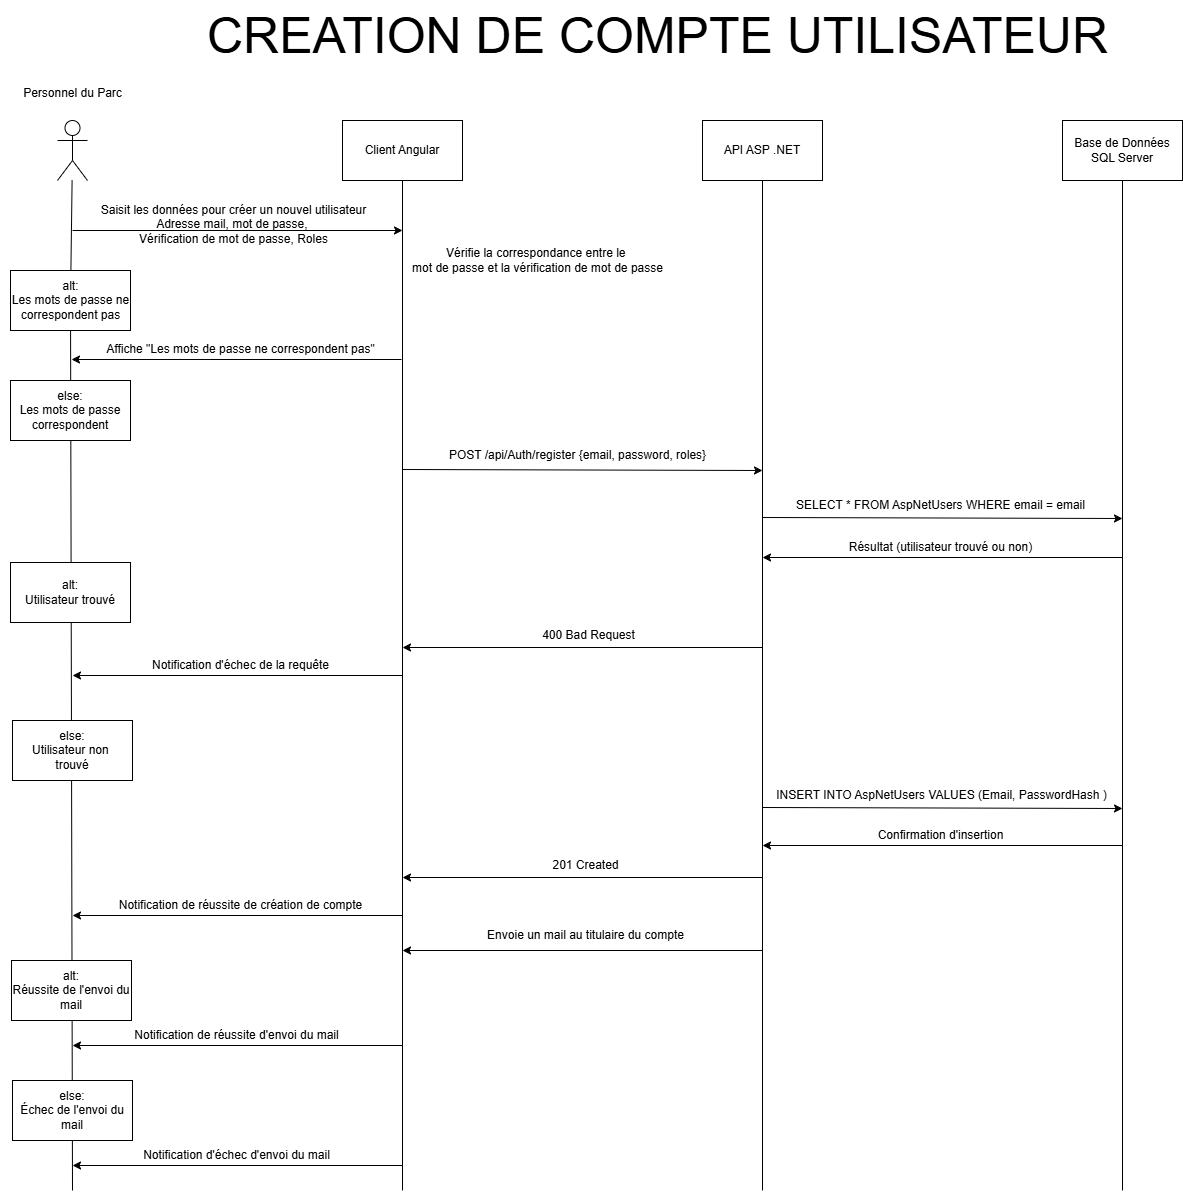

The diagram above was exported from draw.io. Its source (the exported page's mxGraphModel, read from the mxfile embedded in the PNG):
<mxGraphModel dx="1975" dy="1333" grid="1" gridSize="10" guides="1" tooltips="1" connect="1" arrows="1" fold="1" page="1" pageScale="1" pageWidth="2000" pageHeight="2000" math="0" shadow="0">
  <root>
    <mxCell id="0" />
    <mxCell id="1" parent="0" />
    <mxCell id="dStNwPK4B-hobUE02895-1" value="" style="shape=umlActor;verticalLabelPosition=bottom;verticalAlign=top;html=1;outlineConnect=0;" parent="1" vertex="1">
      <mxGeometry x="115" y="170" width="30" height="60" as="geometry" />
    </mxCell>
    <mxCell id="dStNwPK4B-hobUE02895-2" value="" style="endArrow=none;html=1;rounded=0;" parent="1" target="dStNwPK4B-hobUE02895-1" edge="1" source="dStNwPK4B-hobUE02895-22">
      <mxGeometry width="50" height="50" relative="1" as="geometry">
        <mxPoint x="130" y="800" as="sourcePoint" />
        <mxPoint x="125" y="270" as="targetPoint" />
      </mxGeometry>
    </mxCell>
    <mxCell id="dStNwPK4B-hobUE02895-3" value="&lt;font style=&quot;font-size: 50px;&quot;&gt;CREATION DE COMPTE UTILISATEUR&lt;/font&gt;" style="text;html=1;align=center;verticalAlign=middle;resizable=0;points=[];autosize=1;strokeColor=none;fillColor=none;" parent="1" vertex="1">
      <mxGeometry x="255" y="50" width="920" height="70" as="geometry" />
    </mxCell>
    <mxCell id="dStNwPK4B-hobUE02895-4" value="Client Angular" style="rounded=0;whiteSpace=wrap;html=1;" parent="1" vertex="1">
      <mxGeometry x="400" y="170" width="120" height="60" as="geometry" />
    </mxCell>
    <mxCell id="dStNwPK4B-hobUE02895-5" value="API ASP .NET" style="rounded=0;whiteSpace=wrap;html=1;" parent="1" vertex="1">
      <mxGeometry x="760" y="170" width="120" height="60" as="geometry" />
    </mxCell>
    <mxCell id="dStNwPK4B-hobUE02895-6" value="Base de Données SQL Server" style="rounded=0;whiteSpace=wrap;html=1;" parent="1" vertex="1">
      <mxGeometry x="1120" y="170" width="120" height="60" as="geometry" />
    </mxCell>
    <mxCell id="dStNwPK4B-hobUE02895-7" value="" style="endArrow=none;html=1;rounded=0;entryX=0.5;entryY=1;entryDx=0;entryDy=0;" parent="1" target="dStNwPK4B-hobUE02895-4" edge="1">
      <mxGeometry width="50" height="50" relative="1" as="geometry">
        <mxPoint x="460" y="1240" as="sourcePoint" />
        <mxPoint x="459.41" y="290" as="targetPoint" />
      </mxGeometry>
    </mxCell>
    <mxCell id="dStNwPK4B-hobUE02895-8" value="" style="endArrow=none;html=1;rounded=0;entryX=0.5;entryY=1;entryDx=0;entryDy=0;" parent="1" target="dStNwPK4B-hobUE02895-5" edge="1">
      <mxGeometry width="50" height="50" relative="1" as="geometry">
        <mxPoint x="820" y="1240" as="sourcePoint" />
        <mxPoint x="819.41" y="310" as="targetPoint" />
      </mxGeometry>
    </mxCell>
    <mxCell id="dStNwPK4B-hobUE02895-9" value="" style="endArrow=none;html=1;rounded=0;entryX=0.5;entryY=1;entryDx=0;entryDy=0;" parent="1" target="dStNwPK4B-hobUE02895-6" edge="1">
      <mxGeometry width="50" height="50" relative="1" as="geometry">
        <mxPoint x="1180" y="1240" as="sourcePoint" />
        <mxPoint x="1179.4099999999999" y="300" as="targetPoint" />
      </mxGeometry>
    </mxCell>
    <mxCell id="dStNwPK4B-hobUE02895-11" value="" style="endArrow=classic;html=1;rounded=0;" parent="1" edge="1">
      <mxGeometry width="50" height="50" relative="1" as="geometry">
        <mxPoint x="130" y="280" as="sourcePoint" />
        <mxPoint x="460" y="280" as="targetPoint" />
      </mxGeometry>
    </mxCell>
    <mxCell id="dStNwPK4B-hobUE02895-12" value="Saisit les données pour créer un nouvel utilisateur&lt;div&gt;Adresse mail, mot de passe,&amp;nbsp;&lt;/div&gt;&lt;div&gt;Vérification de mot de passe, Roles&lt;/div&gt;" style="text;html=1;align=center;verticalAlign=middle;resizable=0;points=[];autosize=1;strokeColor=none;fillColor=none;" parent="1" vertex="1">
      <mxGeometry x="146" y="244" width="290" height="60" as="geometry" />
    </mxCell>
    <mxCell id="dStNwPK4B-hobUE02895-13" value="" style="endArrow=classic;html=1;rounded=0;" parent="1" edge="1">
      <mxGeometry width="50" height="50" relative="1" as="geometry">
        <mxPoint x="460" y="519" as="sourcePoint" />
        <mxPoint x="820" y="520" as="targetPoint" />
      </mxGeometry>
    </mxCell>
    <mxCell id="dStNwPK4B-hobUE02895-14" value="POST /api/Auth/register {email, password, roles}" style="text;html=1;align=center;verticalAlign=middle;resizable=0;points=[];autosize=1;strokeColor=none;fillColor=none;" parent="1" vertex="1">
      <mxGeometry x="495" y="490" width="280" height="30" as="geometry" />
    </mxCell>
    <mxCell id="dStNwPK4B-hobUE02895-15" value="" style="endArrow=classic;html=1;rounded=0;" parent="1" edge="1">
      <mxGeometry width="50" height="50" relative="1" as="geometry">
        <mxPoint x="820" y="567" as="sourcePoint" />
        <mxPoint x="1180" y="568" as="targetPoint" />
      </mxGeometry>
    </mxCell>
    <mxCell id="dStNwPK4B-hobUE02895-16" value="SELECT * FROM AspNetUsers WHERE email = email" style="text;html=1;align=center;verticalAlign=middle;resizable=0;points=[];autosize=1;strokeColor=none;fillColor=none;" parent="1" vertex="1">
      <mxGeometry x="843" y="540" width="310" height="30" as="geometry" />
    </mxCell>
    <mxCell id="dStNwPK4B-hobUE02895-17" value="" style="endArrow=classic;html=1;rounded=0;" parent="1" edge="1">
      <mxGeometry width="50" height="50" relative="1" as="geometry">
        <mxPoint x="1180" y="607" as="sourcePoint" />
        <mxPoint x="820" y="607" as="targetPoint" />
      </mxGeometry>
    </mxCell>
    <mxCell id="dStNwPK4B-hobUE02895-18" value="Résultat (utilisateur trouvé ou non)" style="text;html=1;align=center;verticalAlign=middle;resizable=0;points=[];autosize=1;strokeColor=none;fillColor=none;" parent="1" vertex="1">
      <mxGeometry x="893" y="582" width="210" height="30" as="geometry" />
    </mxCell>
    <mxCell id="dStNwPK4B-hobUE02895-19" value="" style="endArrow=classic;html=1;rounded=0;" parent="1" edge="1">
      <mxGeometry width="50" height="50" relative="1" as="geometry">
        <mxPoint x="820" y="1000" as="sourcePoint" />
        <mxPoint x="460" y="1000" as="targetPoint" />
      </mxGeometry>
    </mxCell>
    <mxCell id="dStNwPK4B-hobUE02895-20" value="Envoie un mail au titulaire du compte" style="text;html=1;align=center;verticalAlign=middle;resizable=0;points=[];autosize=1;strokeColor=none;fillColor=none;" parent="1" vertex="1">
      <mxGeometry x="533" y="970" width="220" height="30" as="geometry" />
    </mxCell>
    <mxCell id="dStNwPK4B-hobUE02895-21" value="" style="rounded=0;whiteSpace=wrap;html=1;" parent="1" vertex="1">
      <mxGeometry x="68" y="320" width="120" height="60" as="geometry" />
    </mxCell>
    <mxCell id="dStNwPK4B-hobUE02895-23" value="" style="endArrow=classic;html=1;rounded=0;" parent="1" edge="1">
      <mxGeometry width="50" height="50" relative="1" as="geometry">
        <mxPoint x="820" y="927" as="sourcePoint" />
        <mxPoint x="460" y="927" as="targetPoint" />
      </mxGeometry>
    </mxCell>
    <mxCell id="dStNwPK4B-hobUE02895-24" value="201 Created" style="text;html=1;align=center;verticalAlign=middle;resizable=0;points=[];autosize=1;strokeColor=none;fillColor=none;" parent="1" vertex="1">
      <mxGeometry x="598" y="900" width="90" height="30" as="geometry" />
    </mxCell>
    <mxCell id="dStNwPK4B-hobUE02895-32" value="" style="endArrow=classic;html=1;rounded=0;" parent="1" edge="1">
      <mxGeometry width="50" height="50" relative="1" as="geometry">
        <mxPoint x="820" y="697" as="sourcePoint" />
        <mxPoint x="460" y="697" as="targetPoint" />
      </mxGeometry>
    </mxCell>
    <mxCell id="dStNwPK4B-hobUE02895-33" value="400 Bad Request" style="text;html=1;align=center;verticalAlign=middle;resizable=0;points=[];autosize=1;strokeColor=none;fillColor=none;" parent="1" vertex="1">
      <mxGeometry x="586" y="670" width="120" height="30" as="geometry" />
    </mxCell>
    <mxCell id="dStNwPK4B-hobUE02895-34" value="" style="endArrow=classic;html=1;rounded=0;" parent="1" edge="1">
      <mxGeometry width="50" height="50" relative="1" as="geometry">
        <mxPoint x="460" y="725" as="sourcePoint" />
        <mxPoint x="130" y="725" as="targetPoint" />
      </mxGeometry>
    </mxCell>
    <mxCell id="dStNwPK4B-hobUE02895-35" value="Notification d'échec de la requête" style="text;html=1;align=center;verticalAlign=middle;resizable=0;points=[];autosize=1;strokeColor=none;fillColor=none;" parent="1" vertex="1">
      <mxGeometry x="198" y="700" width="200" height="30" as="geometry" />
    </mxCell>
    <mxCell id="dStNwPK4B-hobUE02895-36" value="Personnel du Parc" style="text;html=1;align=center;verticalAlign=middle;resizable=0;points=[];autosize=1;strokeColor=none;fillColor=none;" parent="1" vertex="1">
      <mxGeometry x="70" y="128" width="120" height="30" as="geometry" />
    </mxCell>
    <mxCell id="fMyY3R4pbH_ZR-BATuJ2-1" value="Vérifie la correspondance entre le&amp;nbsp;&lt;div&gt;mot de passe&amp;nbsp;&lt;span style=&quot;background-color: initial;&quot;&gt;et la vérification de mot de passe&lt;/span&gt;&lt;/div&gt;" style="text;html=1;align=center;verticalAlign=middle;resizable=0;points=[];autosize=1;strokeColor=none;fillColor=none;" vertex="1" parent="1">
      <mxGeometry x="460" y="290" width="270" height="40" as="geometry" />
    </mxCell>
    <mxCell id="fMyY3R4pbH_ZR-BATuJ2-2" value="" style="endArrow=none;html=1;rounded=0;" edge="1" parent="1" target="dStNwPK4B-hobUE02895-22">
      <mxGeometry width="50" height="50" relative="1" as="geometry">
        <mxPoint x="130" y="1240" as="sourcePoint" />
        <mxPoint x="130" y="230" as="targetPoint" />
      </mxGeometry>
    </mxCell>
    <mxCell id="dStNwPK4B-hobUE02895-22" value="alt:&lt;div&gt;Les mots de passe ne&lt;/div&gt;&lt;div&gt;correspondent pas&lt;/div&gt;" style="text;html=1;align=center;verticalAlign=middle;resizable=0;points=[];autosize=1;strokeColor=none;fillColor=none;" parent="1" vertex="1">
      <mxGeometry x="58" y="320" width="140" height="60" as="geometry" />
    </mxCell>
    <mxCell id="fMyY3R4pbH_ZR-BATuJ2-3" value="" style="endArrow=classic;html=1;rounded=0;" edge="1" parent="1">
      <mxGeometry width="50" height="50" relative="1" as="geometry">
        <mxPoint x="459" y="409" as="sourcePoint" />
        <mxPoint x="129" y="409" as="targetPoint" />
      </mxGeometry>
    </mxCell>
    <mxCell id="fMyY3R4pbH_ZR-BATuJ2-4" value="Affiche &quot;Les mots de passe ne correspondent pas&quot;" style="text;html=1;align=center;verticalAlign=middle;resizable=0;points=[];autosize=1;strokeColor=none;fillColor=none;" vertex="1" parent="1">
      <mxGeometry x="153" y="384" width="290" height="30" as="geometry" />
    </mxCell>
    <mxCell id="dStNwPK4B-hobUE02895-31" value="else:&lt;div&gt;Les mots de passe correspondent&lt;br&gt;&lt;/div&gt;" style="rounded=0;whiteSpace=wrap;html=1;" parent="1" vertex="1">
      <mxGeometry x="68" y="430" width="120" height="60" as="geometry" />
    </mxCell>
    <mxCell id="fMyY3R4pbH_ZR-BATuJ2-5" value="&lt;div&gt;alt:&lt;/div&gt;&lt;div&gt;Utilisateur trouvé&lt;/div&gt;" style="rounded=0;whiteSpace=wrap;html=1;" vertex="1" parent="1">
      <mxGeometry x="68" y="612" width="120" height="60" as="geometry" />
    </mxCell>
    <mxCell id="fMyY3R4pbH_ZR-BATuJ2-6" value="else:&lt;div&gt;Utilisateur non&amp;nbsp;&lt;/div&gt;&lt;div&gt;trouvé&lt;/div&gt;" style="rounded=0;whiteSpace=wrap;html=1;" vertex="1" parent="1">
      <mxGeometry x="70" y="770" width="120" height="60" as="geometry" />
    </mxCell>
    <mxCell id="fMyY3R4pbH_ZR-BATuJ2-7" value="" style="endArrow=classic;html=1;rounded=0;" edge="1" parent="1">
      <mxGeometry width="50" height="50" relative="1" as="geometry">
        <mxPoint x="820" y="857" as="sourcePoint" />
        <mxPoint x="1180" y="858" as="targetPoint" />
      </mxGeometry>
    </mxCell>
    <mxCell id="fMyY3R4pbH_ZR-BATuJ2-8" value="INSERT INTO AspNetUsers VALUES (Email, PasswordHash )" style="text;html=1;align=center;verticalAlign=middle;resizable=0;points=[];autosize=1;strokeColor=none;fillColor=none;" vertex="1" parent="1">
      <mxGeometry x="824" y="830" width="350" height="30" as="geometry" />
    </mxCell>
    <mxCell id="fMyY3R4pbH_ZR-BATuJ2-9" value="" style="endArrow=classic;html=1;rounded=0;" edge="1" parent="1">
      <mxGeometry width="50" height="50" relative="1" as="geometry">
        <mxPoint x="1180" y="895" as="sourcePoint" />
        <mxPoint x="820" y="895" as="targetPoint" />
      </mxGeometry>
    </mxCell>
    <mxCell id="fMyY3R4pbH_ZR-BATuJ2-10" value="Confirmation d'insertion" style="text;html=1;align=center;verticalAlign=middle;resizable=0;points=[];autosize=1;strokeColor=none;fillColor=none;" vertex="1" parent="1">
      <mxGeometry x="923" y="870" width="150" height="30" as="geometry" />
    </mxCell>
    <mxCell id="fMyY3R4pbH_ZR-BATuJ2-11" value="" style="endArrow=classic;html=1;rounded=0;" edge="1" parent="1">
      <mxGeometry width="50" height="50" relative="1" as="geometry">
        <mxPoint x="460" y="1095" as="sourcePoint" />
        <mxPoint x="130" y="1095" as="targetPoint" />
      </mxGeometry>
    </mxCell>
    <mxCell id="fMyY3R4pbH_ZR-BATuJ2-12" value="Notification de réussite d'envoi du mail" style="text;html=1;align=center;verticalAlign=middle;resizable=0;points=[];autosize=1;strokeColor=none;fillColor=none;" vertex="1" parent="1">
      <mxGeometry x="179" y="1070" width="230" height="30" as="geometry" />
    </mxCell>
    <mxCell id="fMyY3R4pbH_ZR-BATuJ2-13" value="" style="endArrow=classic;html=1;rounded=0;" edge="1" parent="1">
      <mxGeometry width="50" height="50" relative="1" as="geometry">
        <mxPoint x="460" y="965" as="sourcePoint" />
        <mxPoint x="130" y="965" as="targetPoint" />
      </mxGeometry>
    </mxCell>
    <mxCell id="fMyY3R4pbH_ZR-BATuJ2-14" value="Notification de réussite de création de compte" style="text;html=1;align=center;verticalAlign=middle;resizable=0;points=[];autosize=1;strokeColor=none;fillColor=none;" vertex="1" parent="1">
      <mxGeometry x="163" y="940" width="270" height="30" as="geometry" />
    </mxCell>
    <mxCell id="fMyY3R4pbH_ZR-BATuJ2-16" value="&lt;div&gt;alt:&lt;/div&gt;&lt;div&gt;Réussite de l'envoi du mail&lt;/div&gt;" style="rounded=0;whiteSpace=wrap;html=1;" vertex="1" parent="1">
      <mxGeometry x="69" y="1010" width="120" height="60" as="geometry" />
    </mxCell>
    <mxCell id="fMyY3R4pbH_ZR-BATuJ2-17" value="else:&lt;div&gt;Échec de l'envoi du mail&lt;/div&gt;" style="rounded=0;whiteSpace=wrap;html=1;" vertex="1" parent="1">
      <mxGeometry x="70" y="1130" width="120" height="60" as="geometry" />
    </mxCell>
    <mxCell id="fMyY3R4pbH_ZR-BATuJ2-19" value="" style="endArrow=classic;html=1;rounded=0;" edge="1" parent="1">
      <mxGeometry width="50" height="50" relative="1" as="geometry">
        <mxPoint x="460" y="1215" as="sourcePoint" />
        <mxPoint x="130" y="1215" as="targetPoint" />
      </mxGeometry>
    </mxCell>
    <mxCell id="fMyY3R4pbH_ZR-BATuJ2-20" value="Notification d'échec d'envoi du mail" style="text;html=1;align=center;verticalAlign=middle;resizable=0;points=[];autosize=1;strokeColor=none;fillColor=none;" vertex="1" parent="1">
      <mxGeometry x="189" y="1190" width="210" height="30" as="geometry" />
    </mxCell>
  </root>
</mxGraphModel>